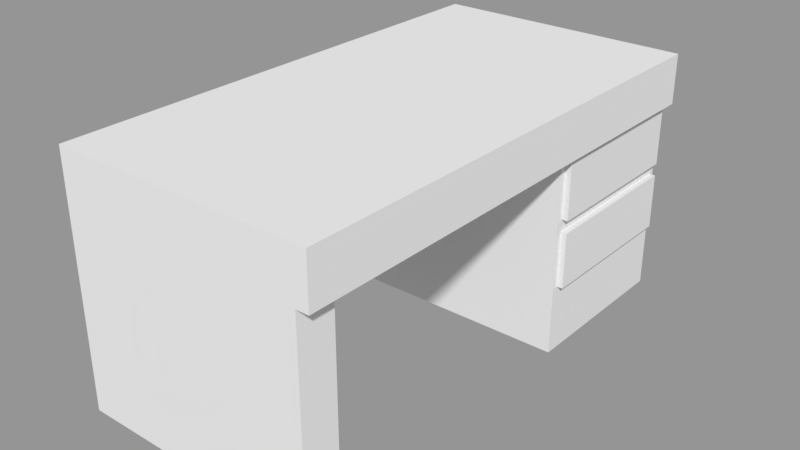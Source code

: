# Source: desk.blend  (saved by Blender 2.78.0; exported with 4.5.12 LTS)
import bpy
from mathutils import Matrix  # noqa: F401  (used for matrix-valued properties, if any)

bpy.ops.wm.read_factory_settings(use_empty=True)
scene = bpy.context.scene
scene.name = 'Scene'

# ---- collections
col_collection_1 = bpy.data.collections.new('Collection 1'); scene.collection.children.link(col_collection_1)

# ---- materials (node trees are filled in below, after node groups)
mat_desk = bpy.data.materials.new('Desk')
mat_desk.alpha_threshold = 0.0
mat_desk.use_transparent_shadow = False
mat_desk.roughness = 0.5
mat_desk.line_color = (0.0, 0.0, 0.0, 1.0)

# ---- material node trees

# ---- meshes
me_cube = bpy.data.meshes.new('Cube')
me_cube.from_pydata([(1.0, 2.0, -1.0), (1.0, -2.0, -1.0), (-1.0, -2.0, -1.0), (-1.0, 2.0, -1.0), (1.0, 2.0, 1.0), (1.0, -2.0, 1.0), (-1.0, -2.0, 1.0), (-1.0, 2.0, 1.0), (1.0, 0.6, -1.0), (-1.0, 0.6, -1.0), (1.0, 0.6, 1.0), (-1.0, 0.6, 1.0), (1.0, -1.7, -1.0), (1.0, -1.7, 1.0), (-1.0, -1.7, -1.0), (-1.0, -1.7, 1.0), (1.0, 2.0, 0.6), (1.0, -2.0, 0.6), (-1.0, -2.0, 0.6), (-1.0, 2.0, 0.6), (-1.0, 0.6, 0.6), (1.0, 0.6, 0.6), (-1.0, -1.7, 0.6), (1.0, -1.7, 0.6), (-1.0, 0.6, -0.5), (1.0, 0.6, -0.5), (-1.0, -1.7, -0.5), (1.0, -1.7, -0.5), (1.0, 2.0, -0.5), (1.0, -2.0, -0.5), (-1.0, -2.0, -0.5), (-1.0, 2.0, -0.5), (-0.85, 2.0, -1.0), (-0.85, -2.0, -1.0), (-0.85, 2.0, 1.0), (-0.85, -2.0, 1.0), (-0.85, 0.6, 1.0), (-0.85, 0.6, -1.0), (-0.85, -1.7, 1.0), (-0.85, -1.7, -1.0), (-0.85, 2.0, 0.6), (-0.85, -2.0, 0.6), (-0.85, -2.0, -0.5), (-0.85, 2.0, -0.5), (-0.85, 0.6, -0.5), (-0.85, 0.6, -1.0), (-0.85, -1.7, -1.0), (-0.85, -1.7, -0.5), (-0.85, 0.6, 0.6), (-0.85, -1.7, 0.6), (1.1, 2.0, 0.6), (1.1, 2.0, 1.0), (1.1, -2.0, 0.6), (1.1, -2.0, 1.0), (1.1, -1.7, 1.0), (1.1, 0.6, 1.0), (1.1, 0.6, 0.6), (1.1, -1.7, 0.6), (1.0, 2.0, 0.05), (1.0, -2.0, 0.05), (-1.0, -2.0, 0.05), (-1.0, 2.0, 0.05), (-1.0, 0.6, 0.05), (1.0, 0.6, 0.05), (-1.0, -1.7, 0.05), (1.0, -1.7, 0.05), (-0.85, 2.0, 0.05), (-0.85, -2.0, 0.05), (-0.85, 0.6, 0.05), (-0.85, -1.7, 0.05), (1.0, 1.95, 0.1), (1.0, 1.95, 0.55), (1.0, 0.65, 0.55), (1.0, 0.65, 0.1), (1.0, 1.95, -0.45), (1.0, 1.95, 7.078e-08), (1.0, 0.65, 7.451e-08), (1.0, 0.65, -0.45), (1.05, 1.95, 0.1), (1.05, 1.95, 0.55), (1.05, 0.65, 0.55), (1.05, 0.65, 0.1), (1.05, 1.95, -0.45), (1.05, 1.95, 5.091e-08), (1.05, 0.65, 5.464e-08), (1.05, 0.65, -0.45)], [], [(39, 33, 2, 14), (38, 15, 6, 35), (23, 21, 56, 57), (41, 35, 6, 18), (20, 11, 7, 19), (43, 32, 3, 31), (22, 15, 11, 20), (21, 16, 50, 56), (34, 7, 11, 36), (32, 37, 9, 3), (18, 6, 15, 22), (16, 4, 51, 50), (36, 11, 15, 38), (46, 14, 26, 47), (65, 27, 47, 69), (60, 18, 22, 64), (64, 22, 20, 62), (34, 40, 19, 7), (62, 20, 19, 61), (67, 41, 18, 60), (65, 23, 17, 59), (12, 27, 29, 1), (33, 42, 30, 2), (9, 24, 31, 3), (45, 44, 24, 9), (0, 28, 25, 8), (2, 30, 26, 14), (57, 54, 53, 52), (66, 43, 31, 61), (58, 28, 43, 66), (1, 29, 42, 33), (59, 17, 41, 67), (4, 16, 40, 34), (10, 36, 38, 13), (0, 8, 37, 32), (4, 34, 36, 10), (28, 0, 32, 43), (17, 5, 35, 41), (13, 38, 35, 5), (12, 1, 33, 39), (68, 48, 49, 69), (26, 24, 44, 47), (27, 12, 46, 47), (21, 23, 49, 48), (63, 21, 48, 68), (8, 25, 44, 45), (50, 51, 55, 56), (56, 55, 54, 57), (4, 10, 55, 51), (17, 23, 57, 52), (10, 13, 54, 55), (13, 5, 53, 54), (5, 17, 52, 53), (25, 63, 68, 44), (44, 68, 69, 47), (29, 59, 67, 42), (16, 58, 66, 40), (40, 66, 61, 19), (27, 65, 59, 29), (42, 67, 60, 30), (24, 62, 61, 31), (26, 64, 62, 24), (30, 60, 64, 26), (23, 65, 69, 49), (58, 16, 71, 70), (16, 21, 72, 71), (21, 63, 73, 72), (63, 58, 70, 73), (28, 58, 75, 74), (58, 63, 76, 75), (63, 25, 77, 76), (25, 28, 74, 77), (78, 79, 80, 81), (71, 79, 78, 70), (72, 80, 79, 71), (73, 81, 80, 72), (70, 78, 81, 73), (82, 83, 84, 85), (75, 83, 82, 74), (76, 84, 83, 75), (77, 85, 84, 76), (74, 82, 85, 77)])
_uv = me_cube.uv_layers.new(name='UVMap')
_uv.uv.foreach_set('vector', [3.158, 1.729, 3.386, 1.729, 3.386, 1.837, 3.158, 1.837, -2.386, -2.283, -2.5, -2.283, -2.5, -2.5, -2.386, -2.5, 0.6899, -2.283, 0.6899, -0.6205, 0.6139, -0.6205, 0.6139, -2.283, -0.6772, 0.5, -0.981, 0.5, -0.981, 0.3916, -0.6772, 0.3916, -0.6013, -1.488, -0.9051, -1.488, -0.9051, -2.5, -0.6013, -2.5, -1.361, 1.801, -0.981, 1.801, -0.981, 1.91, -1.361, 1.91, -0.6013, 0.1747, -0.9051, 0.1747, -0.9051, -1.488, -0.6013, -1.488, 0.6899, -0.6205, 0.6899, 0.3916, 0.6139, 0.3916, 0.6139, -0.6205, -2.386, 0.3916, -2.5, 0.3916, -2.5, -0.6205, -2.386, -0.6205, 2.095, -1.163, 3.158, -1.163, 3.158, -1.054, 2.095, -1.054, -0.6013, 0.3916, -0.9051, 0.3916, -0.9051, 0.1747, -0.6013, 0.1747, -2.196, 0.4639, -2.5, 0.4639, -2.5, 0.3916, -2.196, 0.3916, -2.386, -0.6205, -2.5, -0.6205, -2.5, -2.283, -2.386, -2.283, 1.829, 1.729, 1.829, 1.837, 1.449, 1.837, 1.449, 1.729, 1.032, 0.3916, 1.449, 0.3916, 1.449, 1.729, 1.032, 1.729, -0.1835, 0.3916, -0.6013, 0.3916, -0.6013, 0.1747, -0.1835, 0.1747, -0.1835, 0.1747, -0.6013, 0.1747, -0.6013, -1.488, -0.1835, -1.488, -2.5, 1.801, -2.196, 1.801, -2.196, 1.91, -2.5, 1.91, -0.1835, -1.488, -0.6013, -1.488, -0.6013, -2.5, -0.1835, -2.5, -0.2595, 0.5, -0.6772, 0.5, -0.6772, 0.3916, -0.2595, 0.3916, 2.133, 2.235, 2.133, 1.837, 2.361, 1.837, 2.361, 2.235, 2.133, 2.994, 2.133, 2.633, 2.361, 2.633, 2.361, 2.994, 0.538, 0.5, 0.1582, 0.5, 0.1582, 0.3916, 0.538, 0.3916, 0.6139, -1.488, 0.2342, -1.488, 0.2342, -2.5, 0.6139, -2.5, 3.044, 0.5, 2.665, 0.5, 2.665, 0.3916, 3.044, 0.3916, 3.158, -1.054, 3.158, -0.6928, 2.095, -0.6928, 2.095, -1.054, 0.6139, 0.3916, 0.2342, 0.3916, 0.2342, 0.1747, 0.6139, 0.1747, 3.158, 0.1747, 3.462, 0.1747, 3.462, 0.3916, 3.158, 0.3916, -1.778, 1.801, -1.361, 1.801, -1.361, 1.91, -1.778, 1.91, -1.778, 0.4639, -1.361, 0.4639, -1.361, 1.801, -1.778, 1.801, 0.538, 1.837, 0.1582, 1.837, 0.1582, 0.5, 0.538, 0.5, -0.2595, 1.837, -0.6772, 1.837, -0.6772, 0.5, -0.2595, 0.5, -2.5, 0.4639, -2.196, 0.4639, -2.196, 1.801, -2.5, 1.801, -0.981, -0.6205, -2.386, -0.6205, -2.386, -2.283, -0.981, -2.283, 2.095, -2.5, 3.158, -2.5, 3.158, -1.163, 2.095, -1.163, -0.981, 0.3916, -2.386, 0.3916, -2.386, -0.6205, -0.981, -0.6205, -1.361, 0.4639, -0.981, 0.4639, -0.981, 1.801, -1.361, 1.801, -0.6772, 1.837, -0.981, 1.837, -0.981, 0.5, -0.6772, 0.5, -0.981, -2.283, -2.386, -2.283, -2.386, -2.5, -0.981, -2.5, 3.158, 0.3916, 3.386, 0.3916, 3.386, 1.729, 3.158, 1.729, 1.032, 3.5, 0.6139, 3.5, 0.6139, 1.837, 1.032, 1.837, 3.386, 2.054, 3.386, 0.3916, 3.5, 0.3916, 3.5, 2.054, 1.449, 0.3916, 1.829, 0.3916, 1.829, 1.729, 1.449, 1.729, 0.6899, -0.6205, 0.6899, -2.283, 2.095, -2.283, 2.095, -0.6205, 2.247, 1.837, 1.829, 1.837, 1.829, 0.5, 2.247, 0.5, 3.044, 1.837, 2.665, 1.837, 2.665, 0.5, 3.044, 0.5, 3.158, -2.5, 3.462, -2.5, 3.462, -1.488, 3.158, -1.488, 3.158, -1.488, 3.462, -1.488, 3.462, 0.1747, 3.158, 0.1747, -0.981, 0.3916, -0.981, -0.6205, -0.9051, -0.6205, -0.9051, 0.3916, 0.6899, -2.5, 0.6899, -2.283, 0.6139, -2.283, 0.6139, -2.5, -0.981, -0.6205, -0.981, -2.283, -0.9051, -2.283, -0.9051, -0.6205, -0.981, -2.283, -0.981, -2.5, -0.9051, -2.5, -0.9051, -2.283, -0.981, 1.837, -0.6772, 1.837, -0.6772, 1.91, -0.981, 1.91, 2.665, 1.837, 2.247, 1.837, 2.247, 0.5, 2.665, 0.5, 1.449, 3.5, 1.032, 3.5, 1.032, 1.837, 1.449, 1.837, 0.1582, 1.837, -0.2595, 1.837, -0.2595, 0.5, 0.1582, 0.5, -2.196, 0.4639, -1.778, 0.4639, -1.778, 1.801, -2.196, 1.801, -2.196, 1.801, -1.778, 1.801, -1.778, 1.91, -2.196, 1.91, 2.133, 2.633, 2.133, 2.235, 2.361, 2.235, 2.361, 2.633, 0.1582, 0.5, -0.2595, 0.5, -0.2595, 0.3916, 0.1582, 0.3916, 0.2342, -1.488, -0.1835, -1.488, -0.1835, -2.5, 0.2342, -2.5, 0.2342, 0.1747, -0.1835, 0.1747, -0.1835, -1.488, 0.2342, -1.488, 0.2342, 0.3916, -0.1835, 0.3916, -0.1835, 0.1747, 0.2342, 0.1747, 0.6139, 0.3916, 1.032, 0.3916, 1.032, 1.729, 0.6139, 1.729, 3.158, -0.2952, 3.158, 0.1024, 3.12, 0.06626, 3.12, -0.259, 3.158, 0.1024, 2.095, 0.1024, 2.133, 0.06627, 3.12, 0.06626, 2.095, 0.1024, 2.095, -0.2952, 2.133, -0.259, 2.133, 0.06627, 2.095, -0.2952, 3.158, -0.2952, 3.12, -0.259, 2.133, -0.259, 3.158, -0.6928, 3.158, -0.2952, 3.12, -0.3313, 3.12, -0.6566, 3.158, -0.2952, 2.095, -0.2952, 2.133, -0.3313, 3.12, -0.3313, 2.095, -0.2952, 2.095, -0.6928, 2.133, -0.6566, 2.133, -0.3313, 2.095, -0.6928, 3.158, -0.6928, 3.12, -0.6566, 2.133, -0.6566, 1.791, 2.777, 1.449, 2.777, 1.449, 1.837, 1.791, 1.837, -2.462, 2.235, -2.5, 2.235, -2.5, 1.91, -2.462, 1.91, 0.538, 0.3916, 0.5759, 0.3916, 0.5759, 1.331, 0.538, 1.331, -2.424, 2.235, -2.462, 2.235, -2.462, 1.91, -2.424, 1.91, 0.5759, 0.3916, 0.6139, 0.3916, 0.6139, 1.331, 0.5759, 1.331, 2.133, 2.777, 1.791, 2.777, 1.791, 1.837, 2.133, 1.837, 2.399, 1.837, 2.437, 1.837, 2.437, 2.163, 2.399, 2.163, 0.538, 1.331, 0.5759, 1.331, 0.5759, 2.271, 0.538, 2.271, 2.361, 1.837, 2.399, 1.837, 2.399, 2.163, 2.361, 2.163, 0.5759, 1.331, 0.6139, 1.331, 0.6139, 2.271, 0.5759, 2.271])
me_cube.materials.append(mat_desk)
me_cube.use_remesh_preserve_volume = False
me_cube.use_remesh_preserve_attributes = False
me_cube.use_mirror_vertex_groups = False
me_cube.update()

# ---- objects
ob_desk = bpy.data.objects.new('Desk', me_cube)

# ---- transforms, parenting, visibility, modifiers, constraints
ob_desk.location = (0.0, 0.0, 0.5)
ob_desk.scale = (0.5, 0.5, 0.5)
ob_desk.lock_rotations_4d = False
ob_desk.empty_display_type = 'ARROWS'
ob_desk.lineart.crease_threshold = 0.0

# ---- collection membership
col_collection_1.objects.link(ob_desk)

# ---- scene / render settings (as saved in the file)
scene.frame_start = 1; scene.frame_end = 250; scene.frame_set(1)
scene.render.engine = 'BLENDER_EEVEE_NEXT'
scene.render.resolution_percentage = 50
scene.render.dither_intensity = 0.0
scene.cycles.use_denoising = False
scene.cycles.samples = 128
scene.cycles.sampling_pattern = 'TABULATED_SOBOL'
scene.cycles.light_sampling_threshold = 0.0
scene.cycles.use_adaptive_sampling = False
scene.cycles.use_light_tree = False
scene.cycles.blur_glossy = 0.0
scene.cycles.sample_clamp_indirect = 0.0
scene.view_settings.view_transform = 'Standard'
bpy.context.view_layer.update()

# ---- added for rendering (the .blend has no active camera and no usable light): camera, sun + grey world if the file has none
cam_auto = bpy.data.cameras.new('AutoCamera')
cam_auto.lens = 50.0
cam_auto.sensor_width = 36.0
cam_auto.clip_end = 1000.0
ob_auto_camera = bpy.data.objects.new('AutoCamera', cam_auto)
scene.collection.objects.link(ob_auto_camera)
ob_auto_camera.location = (2.31061, -2.74273, 2.32848)
ob_auto_camera.rotation_euler = (1.09748, -7.21219e-08, 0.694738)
scene.camera = ob_auto_camera
light_auto_sun = bpy.data.lights.new('AutoSun', 'SUN')
light_auto_sun.energy = 3.0
light_auto_sun.angle = 0.0523599
ob_auto_sun = bpy.data.objects.new('AutoSun', light_auto_sun)
scene.collection.objects.link(ob_auto_sun)
ob_auto_sun.rotation_euler = (0.872665, 0.174533, 0.523599)
if scene.world is None:
    world_auto = bpy.data.worlds.new('AutoWorld')
    world_auto.color = (0.3, 0.3, 0.3)
    scene.world = world_auto
bpy.context.view_layer.update()
